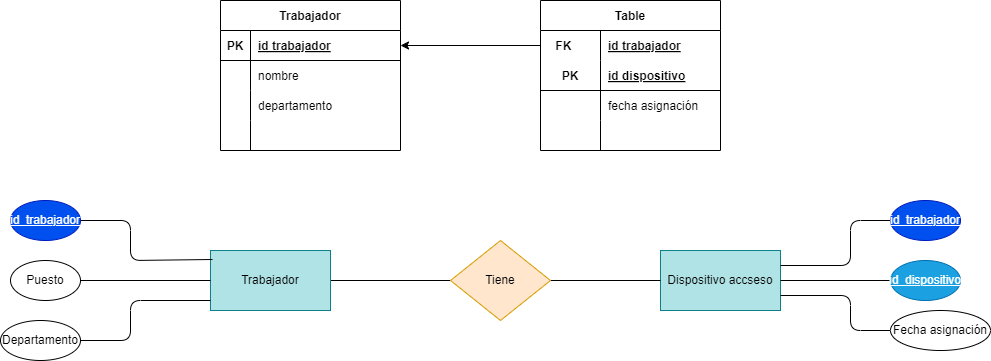

The diagram above was exported from draw.io. Its source (the exported page's mxGraphModel, read from the mxfile embedded in the PNG):
<mxGraphModel dx="1130" dy="779" grid="1" gridSize="10" guides="1" tooltips="1" connect="1" arrows="1" fold="1" page="1" pageScale="1" pageWidth="850" pageHeight="1100" math="0" shadow="0">
  <root>
    <mxCell id="0" />
    <mxCell id="1" parent="0" />
    <mxCell id="28" value="Trabajador" style="shape=table;startSize=30;container=1;collapsible=1;childLayout=tableLayout;fixedRows=1;rowLines=0;fontStyle=1;align=center;resizeLast=1;" vertex="1" parent="1">
      <mxGeometry x="240" y="40" width="180" height="150" as="geometry" />
    </mxCell>
    <mxCell id="29" value="" style="shape=tableRow;horizontal=0;startSize=0;swimlaneHead=0;swimlaneBody=0;fillColor=none;collapsible=0;dropTarget=0;points=[[0,0.5],[1,0.5]];portConstraint=eastwest;top=0;left=0;right=0;bottom=1;" vertex="1" parent="28">
      <mxGeometry y="30" width="180" height="30" as="geometry" />
    </mxCell>
    <mxCell id="30" value="PK" style="shape=partialRectangle;connectable=0;fillColor=none;top=0;left=0;bottom=0;right=0;fontStyle=1;overflow=hidden;" vertex="1" parent="29">
      <mxGeometry width="30" height="30" as="geometry">
        <mxRectangle width="30" height="30" as="alternateBounds" />
      </mxGeometry>
    </mxCell>
    <mxCell id="31" value="id trabajador" style="shape=partialRectangle;connectable=0;fillColor=none;top=0;left=0;bottom=0;right=0;align=left;spacingLeft=6;fontStyle=5;overflow=hidden;" vertex="1" parent="29">
      <mxGeometry x="30" width="150" height="30" as="geometry">
        <mxRectangle width="150" height="30" as="alternateBounds" />
      </mxGeometry>
    </mxCell>
    <mxCell id="32" value="" style="shape=tableRow;horizontal=0;startSize=0;swimlaneHead=0;swimlaneBody=0;fillColor=none;collapsible=0;dropTarget=0;points=[[0,0.5],[1,0.5]];portConstraint=eastwest;top=0;left=0;right=0;bottom=0;" vertex="1" parent="28">
      <mxGeometry y="60" width="180" height="30" as="geometry" />
    </mxCell>
    <mxCell id="33" value="" style="shape=partialRectangle;connectable=0;fillColor=none;top=0;left=0;bottom=0;right=0;editable=1;overflow=hidden;" vertex="1" parent="32">
      <mxGeometry width="30" height="30" as="geometry">
        <mxRectangle width="30" height="30" as="alternateBounds" />
      </mxGeometry>
    </mxCell>
    <mxCell id="34" value="nombre" style="shape=partialRectangle;connectable=0;fillColor=none;top=0;left=0;bottom=0;right=0;align=left;spacingLeft=6;overflow=hidden;" vertex="1" parent="32">
      <mxGeometry x="30" width="150" height="30" as="geometry">
        <mxRectangle width="150" height="30" as="alternateBounds" />
      </mxGeometry>
    </mxCell>
    <mxCell id="35" value="" style="shape=tableRow;horizontal=0;startSize=0;swimlaneHead=0;swimlaneBody=0;fillColor=none;collapsible=0;dropTarget=0;points=[[0,0.5],[1,0.5]];portConstraint=eastwest;top=0;left=0;right=0;bottom=0;" vertex="1" parent="28">
      <mxGeometry y="90" width="180" height="30" as="geometry" />
    </mxCell>
    <mxCell id="36" value="" style="shape=partialRectangle;connectable=0;fillColor=none;top=0;left=0;bottom=0;right=0;editable=1;overflow=hidden;" vertex="1" parent="35">
      <mxGeometry width="30" height="30" as="geometry">
        <mxRectangle width="30" height="30" as="alternateBounds" />
      </mxGeometry>
    </mxCell>
    <mxCell id="37" value="departamento" style="shape=partialRectangle;connectable=0;fillColor=none;top=0;left=0;bottom=0;right=0;align=left;spacingLeft=6;overflow=hidden;" vertex="1" parent="35">
      <mxGeometry x="30" width="150" height="30" as="geometry">
        <mxRectangle width="150" height="30" as="alternateBounds" />
      </mxGeometry>
    </mxCell>
    <mxCell id="38" value="" style="shape=tableRow;horizontal=0;startSize=0;swimlaneHead=0;swimlaneBody=0;fillColor=none;collapsible=0;dropTarget=0;points=[[0,0.5],[1,0.5]];portConstraint=eastwest;top=0;left=0;right=0;bottom=0;" vertex="1" parent="28">
      <mxGeometry y="120" width="180" height="30" as="geometry" />
    </mxCell>
    <mxCell id="39" value="" style="shape=partialRectangle;connectable=0;fillColor=none;top=0;left=0;bottom=0;right=0;editable=1;overflow=hidden;" vertex="1" parent="38">
      <mxGeometry width="30" height="30" as="geometry">
        <mxRectangle width="30" height="30" as="alternateBounds" />
      </mxGeometry>
    </mxCell>
    <mxCell id="40" value="" style="shape=partialRectangle;connectable=0;fillColor=none;top=0;left=0;bottom=0;right=0;align=left;spacingLeft=6;overflow=hidden;" vertex="1" parent="38">
      <mxGeometry x="30" width="150" height="30" as="geometry">
        <mxRectangle width="150" height="30" as="alternateBounds" />
      </mxGeometry>
    </mxCell>
    <mxCell id="41" value="Table" style="shape=table;startSize=30;container=1;collapsible=1;childLayout=tableLayout;fixedRows=1;rowLines=0;fontStyle=1;align=center;resizeLast=1;" vertex="1" parent="1">
      <mxGeometry x="560" y="40" width="180" height="150" as="geometry" />
    </mxCell>
    <mxCell id="42" value="" style="shape=tableRow;horizontal=0;startSize=0;swimlaneHead=0;swimlaneBody=0;fillColor=none;collapsible=0;dropTarget=0;points=[[0,0.5],[1,0.5]];portConstraint=eastwest;top=0;left=0;right=0;bottom=0;" vertex="1" parent="41">
      <mxGeometry y="30" width="180" height="30" as="geometry" />
    </mxCell>
    <mxCell id="43" value="FK    " style="shape=partialRectangle;connectable=0;fillColor=none;top=0;left=0;bottom=0;right=0;fontStyle=1;overflow=hidden;" vertex="1" parent="42">
      <mxGeometry width="60" height="30" as="geometry">
        <mxRectangle width="60" height="30" as="alternateBounds" />
      </mxGeometry>
    </mxCell>
    <mxCell id="44" value="id trabajador" style="shape=partialRectangle;connectable=0;fillColor=none;top=0;left=0;bottom=0;right=0;align=left;spacingLeft=6;fontStyle=5;overflow=hidden;" vertex="1" parent="42">
      <mxGeometry x="60" width="120" height="30" as="geometry">
        <mxRectangle width="120" height="30" as="alternateBounds" />
      </mxGeometry>
    </mxCell>
    <mxCell id="45" value="" style="shape=tableRow;horizontal=0;startSize=0;swimlaneHead=0;swimlaneBody=0;fillColor=none;collapsible=0;dropTarget=0;points=[[0,0.5],[1,0.5]];portConstraint=eastwest;top=0;left=0;right=0;bottom=1;" vertex="1" parent="41">
      <mxGeometry y="60" width="180" height="30" as="geometry" />
    </mxCell>
    <mxCell id="46" value="PK" style="shape=partialRectangle;connectable=0;fillColor=none;top=0;left=0;bottom=0;right=0;fontStyle=1;overflow=hidden;" vertex="1" parent="45">
      <mxGeometry width="60" height="30" as="geometry">
        <mxRectangle width="60" height="30" as="alternateBounds" />
      </mxGeometry>
    </mxCell>
    <mxCell id="47" value="id dispositivo" style="shape=partialRectangle;connectable=0;fillColor=none;top=0;left=0;bottom=0;right=0;align=left;spacingLeft=6;fontStyle=5;overflow=hidden;" vertex="1" parent="45">
      <mxGeometry x="60" width="120" height="30" as="geometry">
        <mxRectangle width="120" height="30" as="alternateBounds" />
      </mxGeometry>
    </mxCell>
    <mxCell id="48" value="" style="shape=tableRow;horizontal=0;startSize=0;swimlaneHead=0;swimlaneBody=0;fillColor=none;collapsible=0;dropTarget=0;points=[[0,0.5],[1,0.5]];portConstraint=eastwest;top=0;left=0;right=0;bottom=0;" vertex="1" parent="41">
      <mxGeometry y="90" width="180" height="30" as="geometry" />
    </mxCell>
    <mxCell id="49" value="" style="shape=partialRectangle;connectable=0;fillColor=none;top=0;left=0;bottom=0;right=0;editable=1;overflow=hidden;" vertex="1" parent="48">
      <mxGeometry width="60" height="30" as="geometry">
        <mxRectangle width="60" height="30" as="alternateBounds" />
      </mxGeometry>
    </mxCell>
    <mxCell id="50" value="fecha asignación" style="shape=partialRectangle;connectable=0;fillColor=none;top=0;left=0;bottom=0;right=0;align=left;spacingLeft=6;overflow=hidden;" vertex="1" parent="48">
      <mxGeometry x="60" width="120" height="30" as="geometry">
        <mxRectangle width="120" height="30" as="alternateBounds" />
      </mxGeometry>
    </mxCell>
    <mxCell id="51" value="" style="shape=tableRow;horizontal=0;startSize=0;swimlaneHead=0;swimlaneBody=0;fillColor=none;collapsible=0;dropTarget=0;points=[[0,0.5],[1,0.5]];portConstraint=eastwest;top=0;left=0;right=0;bottom=0;" vertex="1" parent="41">
      <mxGeometry y="120" width="180" height="30" as="geometry" />
    </mxCell>
    <mxCell id="52" value="" style="shape=partialRectangle;connectable=0;fillColor=none;top=0;left=0;bottom=0;right=0;editable=1;overflow=hidden;" vertex="1" parent="51">
      <mxGeometry width="60" height="30" as="geometry">
        <mxRectangle width="60" height="30" as="alternateBounds" />
      </mxGeometry>
    </mxCell>
    <mxCell id="53" value="" style="shape=partialRectangle;connectable=0;fillColor=none;top=0;left=0;bottom=0;right=0;align=left;spacingLeft=6;overflow=hidden;" vertex="1" parent="51">
      <mxGeometry x="60" width="120" height="30" as="geometry">
        <mxRectangle width="120" height="30" as="alternateBounds" />
      </mxGeometry>
    </mxCell>
    <mxCell id="54" style="edgeStyle=none;html=1;exitX=0;exitY=0.5;exitDx=0;exitDy=0;" edge="1" parent="1" source="42" target="29">
      <mxGeometry relative="1" as="geometry" />
    </mxCell>
    <mxCell id="55" style="edgeStyle=none;html=1;entryX=0;entryY=0.5;entryDx=0;entryDy=0;endArrow=none;endFill=0;" edge="1" parent="1" source="56" target="59">
      <mxGeometry relative="1" as="geometry" />
    </mxCell>
    <mxCell id="56" value="Trabajador" style="rounded=0;whiteSpace=wrap;html=1;fillColor=#b0e3e6;strokeColor=#0e8088;" vertex="1" parent="1">
      <mxGeometry x="230" y="290" width="120" height="60" as="geometry" />
    </mxCell>
    <mxCell id="57" value="Dispositivo accseso" style="rounded=0;whiteSpace=wrap;html=1;fillColor=#b0e3e6;strokeColor=#0e8088;" vertex="1" parent="1">
      <mxGeometry x="680" y="290" width="120" height="60" as="geometry" />
    </mxCell>
    <mxCell id="58" style="edgeStyle=none;html=1;endArrow=none;endFill=0;" edge="1" parent="1" source="59" target="57">
      <mxGeometry relative="1" as="geometry" />
    </mxCell>
    <mxCell id="59" value="Tiene" style="rhombus;whiteSpace=wrap;html=1;fillColor=#ffe6cc;strokeColor=#d79b00;" vertex="1" parent="1">
      <mxGeometry x="470" y="280" width="100" height="80" as="geometry" />
    </mxCell>
    <mxCell id="60" style="edgeStyle=none;html=1;entryX=0.017;entryY=0.15;entryDx=0;entryDy=0;endArrow=none;endFill=0;entryPerimeter=0;" edge="1" parent="1" source="61" target="56">
      <mxGeometry relative="1" as="geometry">
        <Array as="points">
          <mxPoint x="150" y="260" />
          <mxPoint x="150" y="300" />
        </Array>
      </mxGeometry>
    </mxCell>
    <mxCell id="61" value="&lt;u&gt;id_trabajador &lt;/u&gt;" style="ellipse;whiteSpace=wrap;html=1;fillColor=#0050ef;fontColor=#ffffff;strokeColor=#001DBC;" vertex="1" parent="1">
      <mxGeometry x="30" y="240" width="70" height="40" as="geometry" />
    </mxCell>
    <mxCell id="62" style="edgeStyle=none;html=1;entryX=0;entryY=0.5;entryDx=0;entryDy=0;endArrow=none;endFill=0;" edge="1" parent="1" source="63" target="56">
      <mxGeometry relative="1" as="geometry" />
    </mxCell>
    <mxCell id="63" value="Puesto" style="ellipse;whiteSpace=wrap;html=1;" vertex="1" parent="1">
      <mxGeometry x="30" y="300" width="70" height="40" as="geometry" />
    </mxCell>
    <mxCell id="64" style="edgeStyle=none;html=1;exitX=1;exitY=0.5;exitDx=0;exitDy=0;endArrow=none;endFill=0;" edge="1" parent="1" source="65">
      <mxGeometry relative="1" as="geometry">
        <mxPoint x="230" y="340" as="targetPoint" />
        <Array as="points">
          <mxPoint x="150" y="380" />
          <mxPoint x="150" y="340" />
        </Array>
      </mxGeometry>
    </mxCell>
    <mxCell id="65" value="Departamento" style="ellipse;whiteSpace=wrap;html=1;" vertex="1" parent="1">
      <mxGeometry x="20" y="360" width="80" height="40" as="geometry" />
    </mxCell>
    <mxCell id="66" style="edgeStyle=none;html=1;entryX=1;entryY=0.25;entryDx=0;entryDy=0;endArrow=none;endFill=0;" edge="1" parent="1" source="67" target="57">
      <mxGeometry relative="1" as="geometry">
        <Array as="points">
          <mxPoint x="870" y="260" />
          <mxPoint x="870" y="305" />
        </Array>
      </mxGeometry>
    </mxCell>
    <mxCell id="67" value="&lt;u&gt;id_trabajador &lt;/u&gt;" style="ellipse;whiteSpace=wrap;html=1;fillColor=#0050ef;fontColor=#ffffff;strokeColor=#001DBC;" vertex="1" parent="1">
      <mxGeometry x="910" y="240" width="70" height="40" as="geometry" />
    </mxCell>
    <mxCell id="68" style="edgeStyle=none;html=1;entryX=1;entryY=0.5;entryDx=0;entryDy=0;endArrow=none;endFill=0;" edge="1" parent="1" source="69" target="57">
      <mxGeometry relative="1" as="geometry" />
    </mxCell>
    <mxCell id="69" value="&lt;u&gt;id_dispositivo&lt;/u&gt;" style="ellipse;whiteSpace=wrap;html=1;fillColor=#1ba1e2;fontColor=#ffffff;strokeColor=#006EAF;" vertex="1" parent="1">
      <mxGeometry x="910" y="300" width="70" height="40" as="geometry" />
    </mxCell>
    <mxCell id="70" style="edgeStyle=none;html=1;entryX=1;entryY=0.75;entryDx=0;entryDy=0;endArrow=none;endFill=0;" edge="1" parent="1" source="71" target="57">
      <mxGeometry relative="1" as="geometry">
        <Array as="points">
          <mxPoint x="870" y="370" />
          <mxPoint x="870" y="335" />
        </Array>
      </mxGeometry>
    </mxCell>
    <mxCell id="71" value="Fecha asignación" style="ellipse;whiteSpace=wrap;html=1;" vertex="1" parent="1">
      <mxGeometry x="910" y="350" width="100" height="40" as="geometry" />
    </mxCell>
  </root>
</mxGraphModel>